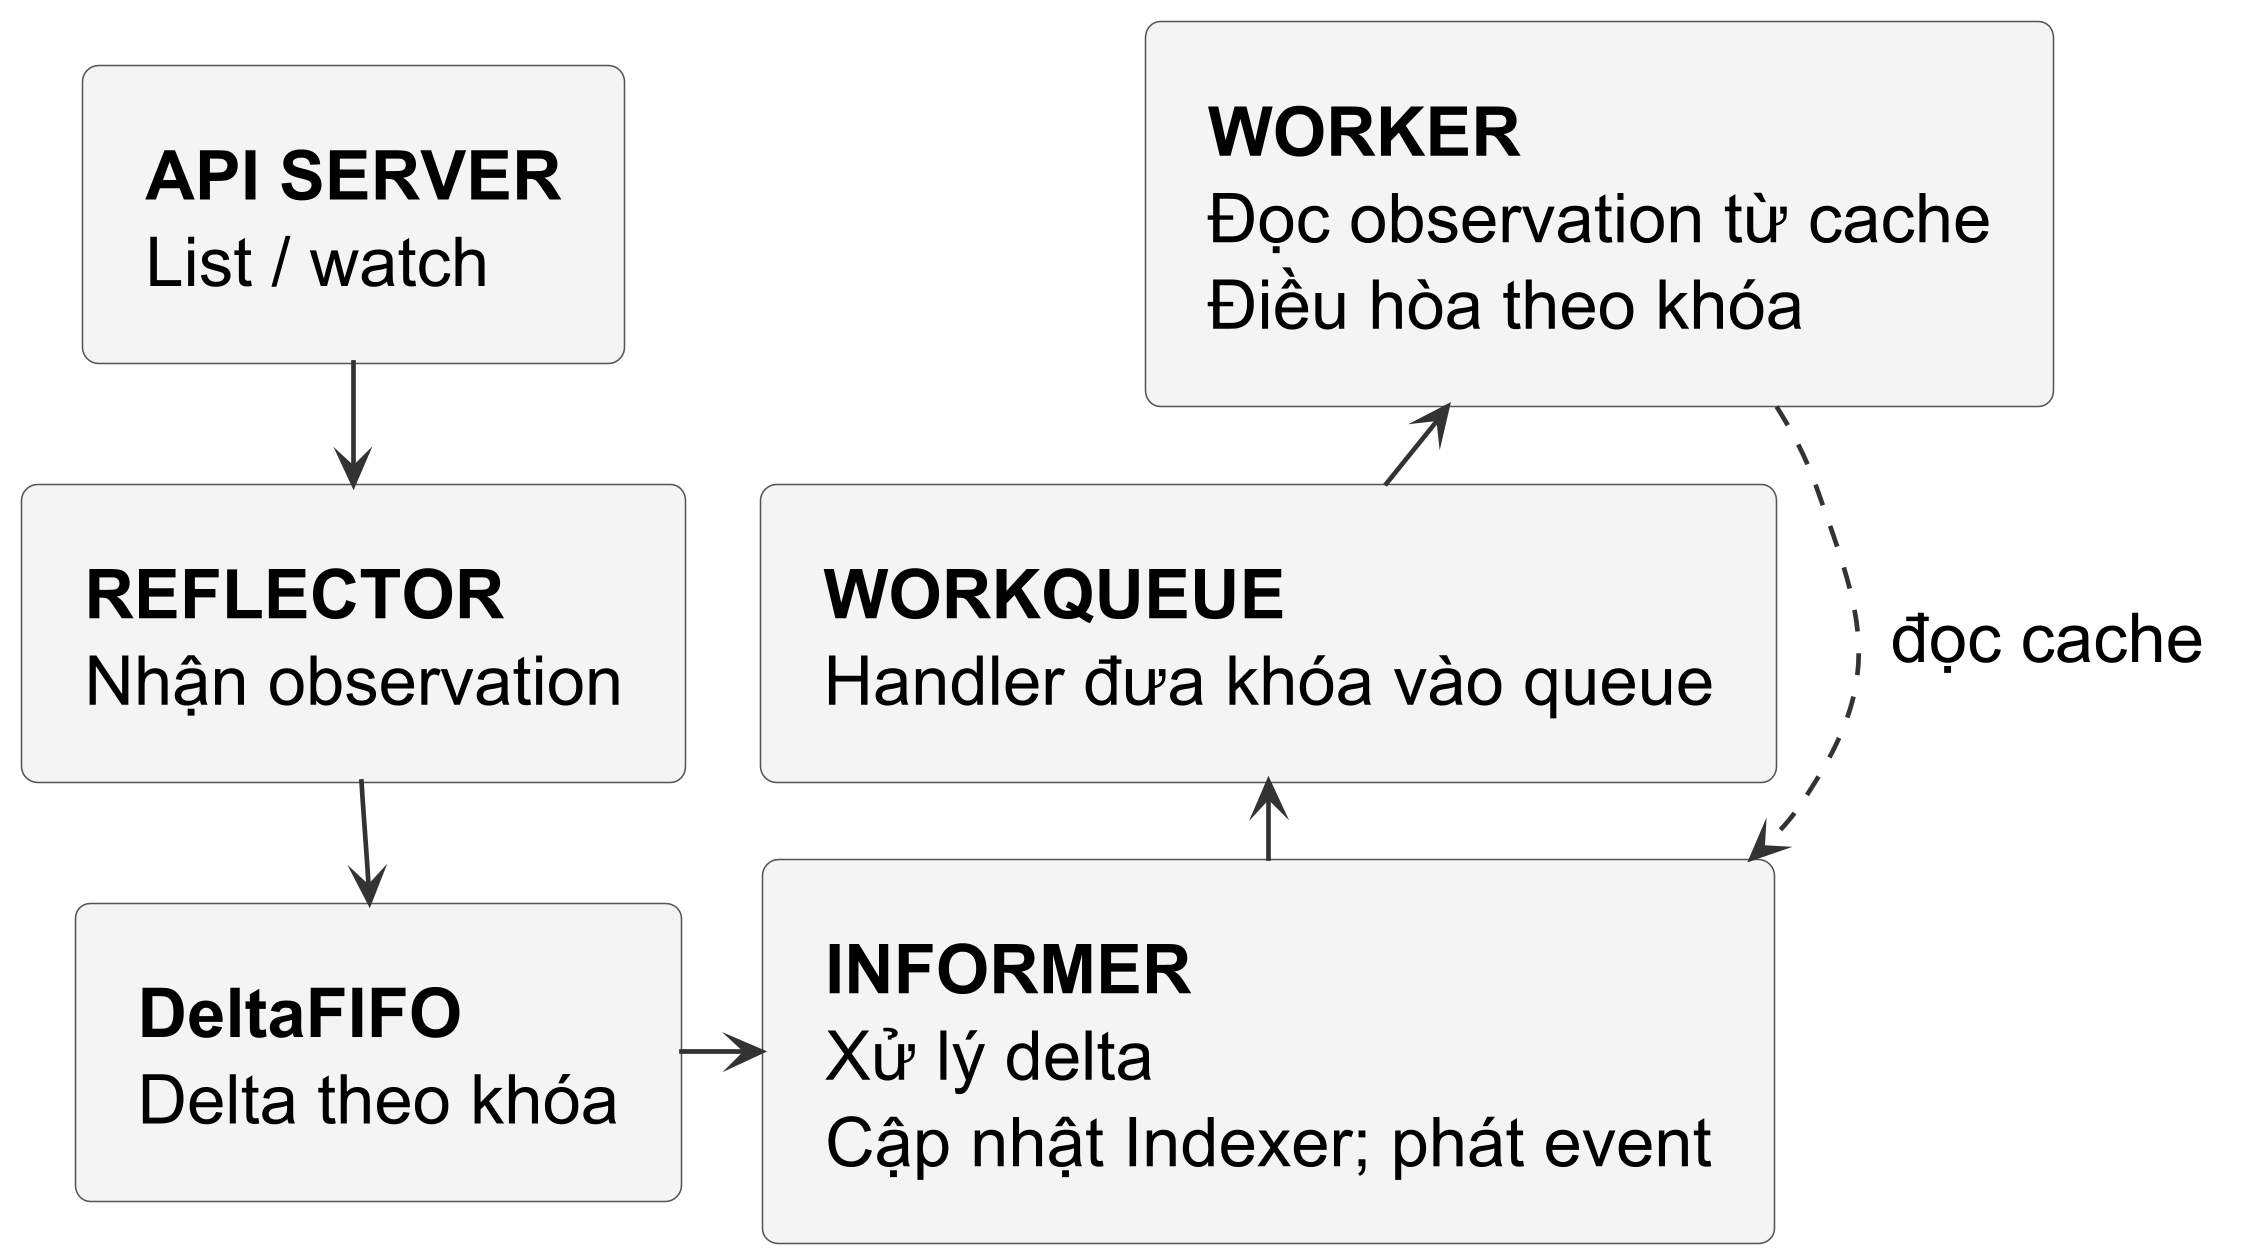

The diagram above was rendered by PlantUML. Its source (embedded in the PNG):
@startuml
!include publication-flow.iuml
top to bottom direction
rectangle "<b>API SERVER</b>\nList / watch" as api
rectangle "<b>REFLECTOR</b>\nNhận observation" as reflector
rectangle "<b>DeltaFIFO</b>\nDelta theo khóa" as delta
rectangle "<b>INFORMER</b>\nXử lý delta\nCập nhật Indexer; phát event" as informer
rectangle "<b>WORKQUEUE</b>\nHandler đưa khóa vào queue" as queue
rectangle "<b>WORKER</b>\nĐọc observation từ cache\nĐiều hòa theo khóa" as worker
api -down-> reflector
reflector -down-> delta
delta -right-> informer
informer -up-> queue
queue -up-> worker
worker ..> informer : đọc cache
@enduml